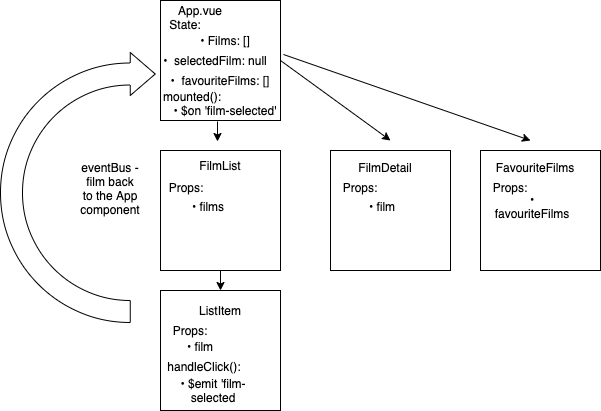

The diagram above was exported from draw.io. Its source (the exported page's mxGraphModel, read from the mxfile embedded in the PNG):
<mxGraphModel dx="720" dy="434" grid="1" gridSize="10" guides="1" tooltips="1" connect="1" arrows="1" fold="1" page="1" pageScale="1" pageWidth="827" pageHeight="1169" math="0" shadow="0">
  <root>
    <mxCell id="0" />
    <mxCell id="1" parent="0" />
    <mxCell id="9GysAqTWvDfNSqUlv1ST-1" value="" style="rounded=0;whiteSpace=wrap;html=1;" parent="1" vertex="1">
      <mxGeometry x="170" y="30" width="120" height="120" as="geometry" />
    </mxCell>
    <mxCell id="9GysAqTWvDfNSqUlv1ST-2" value="" style="rounded=0;whiteSpace=wrap;html=1;" parent="1" vertex="1">
      <mxGeometry x="170" y="180" width="120" height="120" as="geometry" />
    </mxCell>
    <mxCell id="9GysAqTWvDfNSqUlv1ST-3" value="" style="rounded=0;whiteSpace=wrap;html=1;" parent="1" vertex="1">
      <mxGeometry x="170" y="320" width="120" height="120" as="geometry" />
    </mxCell>
    <mxCell id="9GysAqTWvDfNSqUlv1ST-4" value="App.vue" style="text;html=1;strokeColor=none;fillColor=none;align=center;verticalAlign=middle;whiteSpace=wrap;rounded=0;" parent="1" vertex="1">
      <mxGeometry x="190" y="30" width="40" height="20" as="geometry" />
    </mxCell>
    <mxCell id="9GysAqTWvDfNSqUlv1ST-5" value="• Films: []" style="text;html=1;strokeColor=none;fillColor=none;align=center;verticalAlign=middle;whiteSpace=wrap;rounded=0;" parent="1" vertex="1">
      <mxGeometry x="190" y="60" width="90" height="20" as="geometry" />
    </mxCell>
    <mxCell id="9GysAqTWvDfNSqUlv1ST-6" value="•&amp;nbsp; selectedFilm: null" style="text;html=1;strokeColor=none;fillColor=none;align=center;verticalAlign=middle;whiteSpace=wrap;rounded=0;" parent="1" vertex="1">
      <mxGeometry x="170" y="80" width="110" height="20" as="geometry" />
    </mxCell>
    <mxCell id="9GysAqTWvDfNSqUlv1ST-7" value="State:" style="text;html=1;strokeColor=none;fillColor=none;align=center;verticalAlign=middle;whiteSpace=wrap;rounded=0;" parent="1" vertex="1">
      <mxGeometry x="175" y="44" width="40" height="20" as="geometry" />
    </mxCell>
    <mxCell id="9GysAqTWvDfNSqUlv1ST-8" value="mounted():" style="text;html=1;strokeColor=none;fillColor=none;align=center;verticalAlign=middle;whiteSpace=wrap;rounded=0;" parent="1" vertex="1">
      <mxGeometry x="182" y="116" width="40" height="20" as="geometry" />
    </mxCell>
    <mxCell id="9GysAqTWvDfNSqUlv1ST-9" value="•&amp;nbsp;$on 'film-selected'" style="text;html=1;strokeColor=none;fillColor=none;align=center;verticalAlign=middle;whiteSpace=wrap;rounded=0;" parent="1" vertex="1">
      <mxGeometry x="180" y="130" width="110" height="20" as="geometry" />
    </mxCell>
    <mxCell id="9GysAqTWvDfNSqUlv1ST-10" value="FilmList" style="text;html=1;strokeColor=none;fillColor=none;align=center;verticalAlign=middle;whiteSpace=wrap;rounded=0;" parent="1" vertex="1">
      <mxGeometry x="185" y="185" width="90" height="20" as="geometry" />
    </mxCell>
    <mxCell id="9GysAqTWvDfNSqUlv1ST-11" value="• films" style="text;html=1;strokeColor=none;fillColor=none;align=center;verticalAlign=middle;whiteSpace=wrap;rounded=0;" parent="1" vertex="1">
      <mxGeometry x="192.5" y="226" width="50" height="20" as="geometry" />
    </mxCell>
    <mxCell id="9GysAqTWvDfNSqUlv1ST-12" value="Props:" style="text;html=1;strokeColor=none;fillColor=none;align=center;verticalAlign=middle;whiteSpace=wrap;rounded=0;" parent="1" vertex="1">
      <mxGeometry x="175.5" y="207" width="40" height="20" as="geometry" />
    </mxCell>
    <mxCell id="9GysAqTWvDfNSqUlv1ST-13" value="ListItem" style="text;html=1;strokeColor=none;fillColor=none;align=center;verticalAlign=middle;whiteSpace=wrap;rounded=0;" parent="1" vertex="1">
      <mxGeometry x="185" y="330" width="90" height="20" as="geometry" />
    </mxCell>
    <mxCell id="9GysAqTWvDfNSqUlv1ST-14" value="• film" style="text;html=1;strokeColor=none;fillColor=none;align=center;verticalAlign=middle;whiteSpace=wrap;rounded=0;" parent="1" vertex="1">
      <mxGeometry x="185" y="366" width="50" height="20" as="geometry" />
    </mxCell>
    <mxCell id="9GysAqTWvDfNSqUlv1ST-15" value="Props:" style="text;html=1;strokeColor=none;fillColor=none;align=center;verticalAlign=middle;whiteSpace=wrap;rounded=0;" parent="1" vertex="1">
      <mxGeometry x="180" y="350" width="40" height="20" as="geometry" />
    </mxCell>
    <mxCell id="9GysAqTWvDfNSqUlv1ST-16" value="• $emit 'film-selected" style="text;html=1;strokeColor=none;fillColor=none;align=center;verticalAlign=middle;whiteSpace=wrap;rounded=0;" parent="1" vertex="1">
      <mxGeometry x="177.5" y="410" width="90" height="20" as="geometry" />
    </mxCell>
    <mxCell id="9GysAqTWvDfNSqUlv1ST-17" value="handleClick():" style="text;html=1;strokeColor=none;fillColor=none;align=center;verticalAlign=middle;whiteSpace=wrap;rounded=0;" parent="1" vertex="1">
      <mxGeometry x="194" y="386" width="40" height="20" as="geometry" />
    </mxCell>
    <mxCell id="9GysAqTWvDfNSqUlv1ST-18" value="" style="endArrow=classic;html=1;entryX=0.75;entryY=0;entryDx=0;entryDy=0;" parent="1" edge="1">
      <mxGeometry width="50" height="50" relative="1" as="geometry">
        <mxPoint x="230" y="300" as="sourcePoint" />
        <mxPoint x="230" y="320" as="targetPoint" />
      </mxGeometry>
    </mxCell>
    <mxCell id="9GysAqTWvDfNSqUlv1ST-19" value="" style="endArrow=classic;html=1;entryX=0.75;entryY=0;entryDx=0;entryDy=0;" parent="1" edge="1">
      <mxGeometry width="50" height="50" relative="1" as="geometry">
        <mxPoint x="227" y="151" as="sourcePoint" />
        <mxPoint x="227" y="171" as="targetPoint" />
      </mxGeometry>
    </mxCell>
    <mxCell id="9GysAqTWvDfNSqUlv1ST-23" value="" style="html=1;shadow=0;dashed=0;align=center;verticalAlign=middle;shape=mxgraph.arrows2.uTurnArrow;dy=11;arrowHead=43;dx2=25;" parent="1" vertex="1">
      <mxGeometry x="10" y="82" width="100" height="270" as="geometry" />
    </mxCell>
    <mxCell id="9GysAqTWvDfNSqUlv1ST-24" value="eventBus - film back to the App component" style="text;html=1;strokeColor=none;fillColor=none;align=center;verticalAlign=middle;whiteSpace=wrap;rounded=0;" parent="1" vertex="1">
      <mxGeometry x="90" y="165" width="60" height="105" as="geometry" />
    </mxCell>
    <mxCell id="9GysAqTWvDfNSqUlv1ST-29" value="" style="endArrow=classic;html=1;exitX=1;exitY=0.5;exitDx=0;exitDy=0;" parent="1" source="9GysAqTWvDfNSqUlv1ST-1" edge="1">
      <mxGeometry width="50" height="50" relative="1" as="geometry">
        <mxPoint x="260" y="210" as="sourcePoint" />
        <mxPoint x="400" y="170" as="targetPoint" />
      </mxGeometry>
    </mxCell>
    <mxCell id="9GysAqTWvDfNSqUlv1ST-33" value="" style="group" parent="1" vertex="1" connectable="0">
      <mxGeometry x="340" y="180" width="120" height="120" as="geometry" />
    </mxCell>
    <mxCell id="9GysAqTWvDfNSqUlv1ST-21" value="" style="rounded=0;whiteSpace=wrap;html=1;" parent="9GysAqTWvDfNSqUlv1ST-33" vertex="1">
      <mxGeometry width="120" height="120" as="geometry" />
    </mxCell>
    <mxCell id="9GysAqTWvDfNSqUlv1ST-25" value="FilmDetail" style="text;html=1;strokeColor=none;fillColor=none;align=center;verticalAlign=middle;whiteSpace=wrap;rounded=0;" parent="9GysAqTWvDfNSqUlv1ST-33" vertex="1">
      <mxGeometry x="10" y="7" width="90" height="20" as="geometry" />
    </mxCell>
    <mxCell id="9GysAqTWvDfNSqUlv1ST-26" value="• film" style="text;html=1;strokeColor=none;fillColor=none;align=center;verticalAlign=middle;whiteSpace=wrap;rounded=0;" parent="9GysAqTWvDfNSqUlv1ST-33" vertex="1">
      <mxGeometry x="27" y="46" width="50" height="20" as="geometry" />
    </mxCell>
    <mxCell id="9GysAqTWvDfNSqUlv1ST-27" value="Props:" style="text;html=1;strokeColor=none;fillColor=none;align=center;verticalAlign=middle;whiteSpace=wrap;rounded=0;" parent="9GysAqTWvDfNSqUlv1ST-33" vertex="1">
      <mxGeometry x="10" y="27" width="40" height="20" as="geometry" />
    </mxCell>
    <mxCell id="9GysAqTWvDfNSqUlv1ST-34" value="" style="group" parent="1" vertex="1" connectable="0">
      <mxGeometry x="490" y="180" width="120" height="120" as="geometry" />
    </mxCell>
    <mxCell id="9GysAqTWvDfNSqUlv1ST-35" value="" style="rounded=0;whiteSpace=wrap;html=1;" parent="9GysAqTWvDfNSqUlv1ST-34" vertex="1">
      <mxGeometry width="120" height="120" as="geometry" />
    </mxCell>
    <mxCell id="9GysAqTWvDfNSqUlv1ST-36" value="FavouriteFilms" style="text;html=1;strokeColor=none;fillColor=none;align=center;verticalAlign=middle;whiteSpace=wrap;rounded=0;" parent="9GysAqTWvDfNSqUlv1ST-34" vertex="1">
      <mxGeometry x="10" y="7" width="90" height="20" as="geometry" />
    </mxCell>
    <mxCell id="9GysAqTWvDfNSqUlv1ST-37" value="• favouriteFilms" style="text;html=1;strokeColor=none;fillColor=none;align=center;verticalAlign=middle;whiteSpace=wrap;rounded=0;" parent="9GysAqTWvDfNSqUlv1ST-34" vertex="1">
      <mxGeometry x="27" y="46" width="50" height="20" as="geometry" />
    </mxCell>
    <mxCell id="9GysAqTWvDfNSqUlv1ST-38" value="Props:" style="text;html=1;strokeColor=none;fillColor=none;align=center;verticalAlign=middle;whiteSpace=wrap;rounded=0;" parent="9GysAqTWvDfNSqUlv1ST-34" vertex="1">
      <mxGeometry x="10" y="27" width="40" height="20" as="geometry" />
    </mxCell>
    <mxCell id="9GysAqTWvDfNSqUlv1ST-39" value="" style="endArrow=classic;html=1;exitX=1.025;exitY=0.45;exitDx=0;exitDy=0;exitPerimeter=0;" parent="1" source="9GysAqTWvDfNSqUlv1ST-1" edge="1">
      <mxGeometry width="50" height="50" relative="1" as="geometry">
        <mxPoint x="310" y="64" as="sourcePoint" />
        <mxPoint x="540" y="170" as="targetPoint" />
      </mxGeometry>
    </mxCell>
    <mxCell id="cljhtXKB1Z0c8koZ1yuZ-2" value="•&amp;nbsp; favouriteFilms: []" style="text;html=1;strokeColor=none;fillColor=none;align=center;verticalAlign=middle;whiteSpace=wrap;rounded=0;" vertex="1" parent="1">
      <mxGeometry x="170" y="100" width="120" height="20" as="geometry" />
    </mxCell>
  </root>
</mxGraphModel>